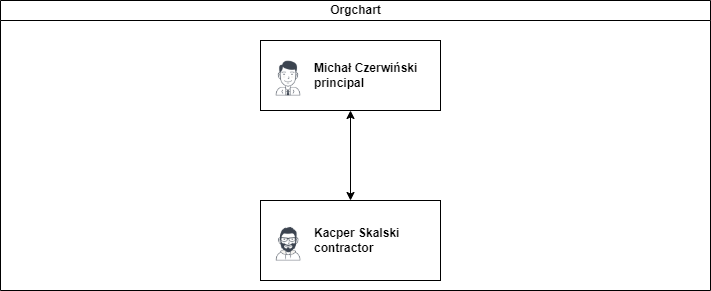

The diagram above was exported from draw.io. Its source (the exported page's mxGraphModel, read from the mxfile embedded in the PNG):
<mxGraphModel dx="1422" dy="794" grid="1" gridSize="10" guides="1" tooltips="1" connect="1" arrows="1" fold="1" page="1" pageScale="1" pageWidth="827" pageHeight="1169" math="0" shadow="0">
  <root>
    <mxCell id="0" />
    <mxCell id="1" parent="0" />
    <mxCell id="dNxyNK7c78bLwvsdeMH5-11" value="Orgchart" style="swimlane;html=1;startSize=20;horizontal=1;containerType=tree;glass=0;" parent="1" vertex="1">
      <mxGeometry x="40" y="80" width="710" height="290" as="geometry" />
    </mxCell>
    <UserObject label="Kacper Skalski&lt;br&gt;contractor" name="Edward Morrison" position="Brand Manager" location="Office 2" email="me@example.com" placeholders="1" link="https://www.draw.io" id="dNxyNK7c78bLwvsdeMH5-14">
      <mxCell style="label;image=https://cdn3.iconfinder.com/data/icons/user-avatars-1/512/users-10-3-128.png;whiteSpace=wrap;html=1;rounded=0;glass=0;treeFolding=1;treeMoving=1;" parent="dNxyNK7c78bLwvsdeMH5-11" vertex="1">
        <mxGeometry x="260" y="200" width="180" height="80" as="geometry" />
      </mxCell>
    </UserObject>
    <UserObject label="Michał Czerwiński&lt;br&gt;principal" name="Evan Valet" position="HR Director" location="Office 4" email="me@example.com" placeholders="1" link="https://www.draw.io" id="dNxyNK7c78bLwvsdeMH5-16">
      <mxCell style="label;image=https://cdn3.iconfinder.com/data/icons/user-avatars-1/512/users-9-2-128.png;whiteSpace=wrap;html=1;rounded=0;glass=0;treeFolding=1;treeMoving=1;" parent="dNxyNK7c78bLwvsdeMH5-11" vertex="1">
        <mxGeometry x="260" y="40" width="180" height="70" as="geometry" />
      </mxCell>
    </UserObject>
    <mxCell id="ClvXv1DR5fx1izZkr6WI-3" value="" style="endArrow=classic;startArrow=classic;html=1;rounded=0;exitX=0.5;exitY=1;exitDx=0;exitDy=0;" edge="1" parent="1" source="dNxyNK7c78bLwvsdeMH5-16">
      <mxGeometry width="50" height="50" relative="1" as="geometry">
        <mxPoint x="390" y="430" as="sourcePoint" />
        <mxPoint x="390" y="280" as="targetPoint" />
        <Array as="points">
          <mxPoint x="390" y="280" />
        </Array>
      </mxGeometry>
    </mxCell>
  </root>
</mxGraphModel>